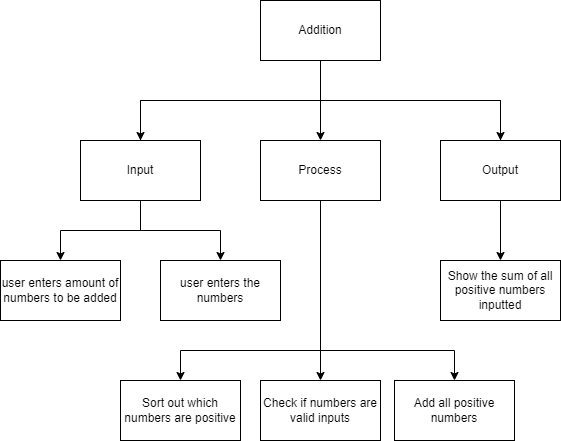

The diagram above was exported from draw.io. Its source (the exported page's mxGraphModel, read from the mxfile embedded in the PNG):
<mxGraphModel dx="779" dy="357" grid="1" gridSize="10" guides="1" tooltips="1" connect="1" arrows="1" fold="1" page="1" pageScale="1" pageWidth="827" pageHeight="1169" math="0" shadow="0">
  <root>
    <mxCell id="0" />
    <mxCell id="1" parent="0" />
    <mxCell id="6" style="edgeStyle=none;html=1;exitX=0.5;exitY=1;exitDx=0;exitDy=0;entryX=0.5;entryY=0;entryDx=0;entryDy=0;" edge="1" parent="1" source="2" target="3">
      <mxGeometry relative="1" as="geometry" />
    </mxCell>
    <mxCell id="2" value="Addition" style="rounded=0;whiteSpace=wrap;html=1;" vertex="1" parent="1">
      <mxGeometry x="280" y="20" width="120" height="60" as="geometry" />
    </mxCell>
    <mxCell id="17" style="edgeStyle=none;rounded=0;html=1;entryX=0.5;entryY=0;entryDx=0;entryDy=0;exitX=0.5;exitY=1;exitDx=0;exitDy=0;" edge="1" parent="1" source="3" target="12">
      <mxGeometry relative="1" as="geometry">
        <mxPoint x="370" y="320" as="sourcePoint" />
      </mxGeometry>
    </mxCell>
    <mxCell id="18" style="edgeStyle=none;rounded=0;html=1;exitX=0.5;exitY=1;exitDx=0;exitDy=0;entryX=0.5;entryY=0;entryDx=0;entryDy=0;" edge="1" parent="1" source="3" target="11">
      <mxGeometry relative="1" as="geometry">
        <Array as="points">
          <mxPoint x="340" y="370" />
          <mxPoint x="200" y="370" />
        </Array>
      </mxGeometry>
    </mxCell>
    <mxCell id="19" style="edgeStyle=none;rounded=0;html=1;exitX=0.5;exitY=1;exitDx=0;exitDy=0;entryX=0.5;entryY=0;entryDx=0;entryDy=0;" edge="1" parent="1" source="3" target="13">
      <mxGeometry relative="1" as="geometry">
        <Array as="points">
          <mxPoint x="340" y="370" />
          <mxPoint x="474" y="370" />
        </Array>
      </mxGeometry>
    </mxCell>
    <mxCell id="3" value="Process" style="rounded=0;whiteSpace=wrap;html=1;" vertex="1" parent="1">
      <mxGeometry x="280" y="160" width="120" height="60" as="geometry" />
    </mxCell>
    <mxCell id="7" style="edgeStyle=none;html=1;exitX=0.5;exitY=0;exitDx=0;exitDy=0;entryX=0.5;entryY=0;entryDx=0;entryDy=0;rounded=0;" edge="1" parent="1" source="4" target="5">
      <mxGeometry relative="1" as="geometry">
        <Array as="points">
          <mxPoint x="160" y="120" />
          <mxPoint x="520" y="120" />
        </Array>
      </mxGeometry>
    </mxCell>
    <mxCell id="15" style="edgeStyle=none;rounded=0;html=1;exitX=0.5;exitY=1;exitDx=0;exitDy=0;entryX=0.5;entryY=0;entryDx=0;entryDy=0;" edge="1" parent="1" source="4" target="9">
      <mxGeometry relative="1" as="geometry">
        <Array as="points">
          <mxPoint x="160" y="250" />
          <mxPoint x="80" y="250" />
        </Array>
      </mxGeometry>
    </mxCell>
    <mxCell id="16" style="edgeStyle=none;rounded=0;html=1;exitX=0.5;exitY=1;exitDx=0;exitDy=0;entryX=0.5;entryY=0;entryDx=0;entryDy=0;" edge="1" parent="1" source="4" target="10">
      <mxGeometry relative="1" as="geometry">
        <Array as="points">
          <mxPoint x="160" y="250" />
          <mxPoint x="240" y="250" />
        </Array>
      </mxGeometry>
    </mxCell>
    <mxCell id="4" value="Input" style="rounded=0;whiteSpace=wrap;html=1;" vertex="1" parent="1">
      <mxGeometry x="100" y="160" width="120" height="60" as="geometry" />
    </mxCell>
    <mxCell id="8" style="edgeStyle=none;rounded=0;html=1;exitX=0.5;exitY=0;exitDx=0;exitDy=0;entryX=0.5;entryY=0;entryDx=0;entryDy=0;" edge="1" parent="1" source="5" target="4">
      <mxGeometry relative="1" as="geometry">
        <Array as="points">
          <mxPoint x="520" y="120" />
          <mxPoint x="160" y="120" />
        </Array>
      </mxGeometry>
    </mxCell>
    <mxCell id="20" style="edgeStyle=none;rounded=0;html=1;exitX=0.5;exitY=1;exitDx=0;exitDy=0;" edge="1" parent="1" source="5" target="14">
      <mxGeometry relative="1" as="geometry" />
    </mxCell>
    <mxCell id="5" value="Output" style="rounded=0;whiteSpace=wrap;html=1;" vertex="1" parent="1">
      <mxGeometry x="460" y="160" width="120" height="60" as="geometry" />
    </mxCell>
    <mxCell id="9" value="user enters amount of numbers to be added" style="rounded=0;whiteSpace=wrap;html=1;" vertex="1" parent="1">
      <mxGeometry x="20" y="280" width="120" height="60" as="geometry" />
    </mxCell>
    <mxCell id="10" value="user enters the numbers" style="rounded=0;whiteSpace=wrap;html=1;" vertex="1" parent="1">
      <mxGeometry x="180" y="280" width="120" height="60" as="geometry" />
    </mxCell>
    <mxCell id="11" value="Sort out which numbers are positive" style="rounded=0;whiteSpace=wrap;html=1;" vertex="1" parent="1">
      <mxGeometry x="140" y="400" width="120" height="60" as="geometry" />
    </mxCell>
    <mxCell id="12" value="Check if numbers are valid inputs" style="rounded=0;whiteSpace=wrap;html=1;" vertex="1" parent="1">
      <mxGeometry x="280" y="400" width="120" height="60" as="geometry" />
    </mxCell>
    <mxCell id="13" value="Add all positive numbers" style="rounded=0;whiteSpace=wrap;html=1;" vertex="1" parent="1">
      <mxGeometry x="414" y="400" width="120" height="60" as="geometry" />
    </mxCell>
    <mxCell id="14" value="Show the sum of all positive numbers inputted" style="rounded=0;whiteSpace=wrap;html=1;" vertex="1" parent="1">
      <mxGeometry x="460" y="280" width="120" height="60" as="geometry" />
    </mxCell>
  </root>
</mxGraphModel>